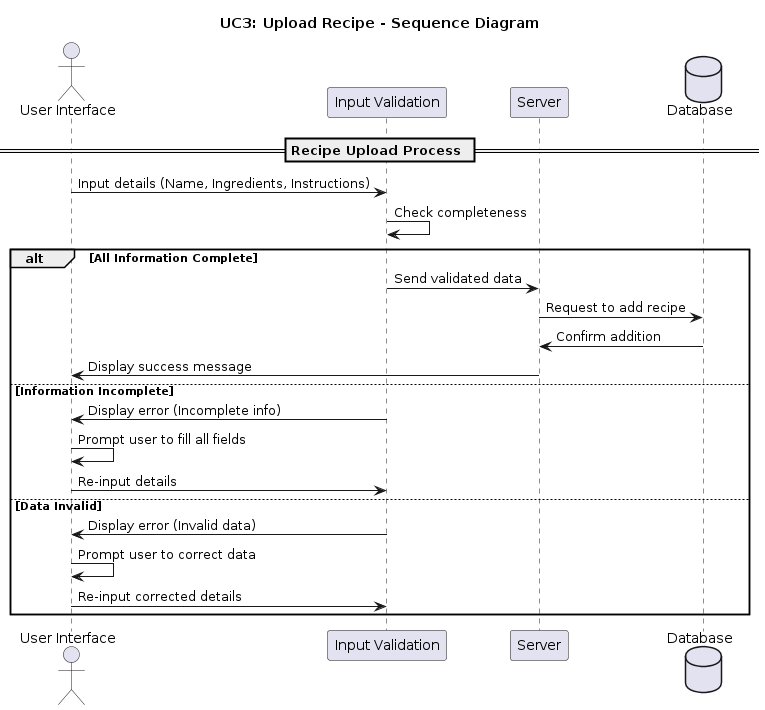

The diagram above was rendered by PlantUML. Its source (embedded in the PNG):
@startuml
title UC3: Upload Recipe - Sequence Diagram

actor "User Interface" as UI
participant "Input Validation" as Validator
participant "Server" as Server
database "Database" as DB

== Recipe Upload Process ==
UI -> Validator: Input details (Name, Ingredients, Instructions)
Validator -> Validator: Check completeness
alt All Information Complete
    Validator -> Server: Send validated data
    Server -> DB: Request to add recipe
    DB -> Server: Confirm addition
    Server -> UI: Display success message
else Information Incomplete
    Validator -> UI: Display error (Incomplete info)
    UI -> UI: Prompt user to fill all fields
    UI -> Validator: Re-input details
else Data Invalid
    Validator -> UI: Display error (Invalid data)
    UI -> UI: Prompt user to correct data
    UI -> Validator: Re-input corrected details
end
@enduml